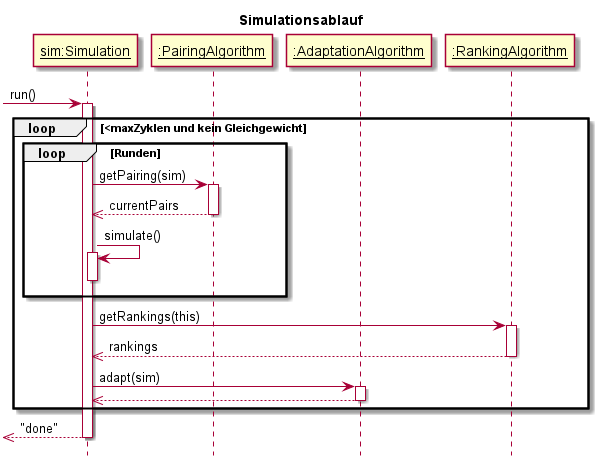

The diagram above was rendered by PlantUML. Its source (embedded in the PNG):
@startuml
title Simulationsablauf
skinparam sequenceParticipant underline
hide footbox


participant "sim:Simulation" as A
participant ":PairingAlgorithm" as B
participant ":AdaptationAlgorithm" as C
participant ":RankingAlgorithm" as RA

 -> A: run()
activate A

loop <maxZyklen und kein Gleichgewicht
  loop Runden
  A -> B: getPairing(sim)
  activate B
  A <<-- B: currentPairs
  deactivate B
  A -> A: simulate()
  activate A
  deactivate A
  end

  A -> RA: getRankings(this)
  activate RA
  A <<-- RA: rankings
  deactivate RA

  A -> C: adapt(sim)
  activate C
  A <<-- C
  deactivate C
end

 <<-- A: "done"
deactivate A

@enduml